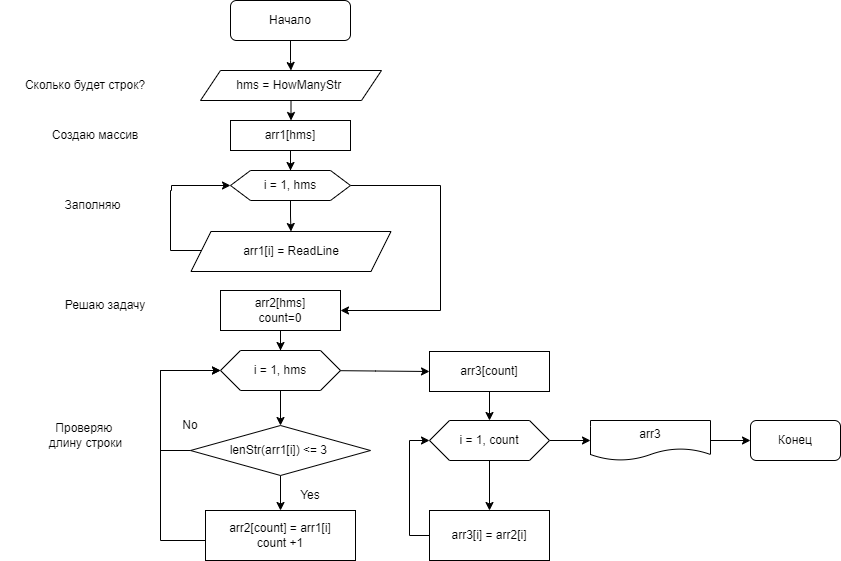

The diagram above was exported from draw.io. Its source (the exported page's mxGraphModel, read from the mxfile embedded in the PNG):
<mxGraphModel dx="1925" dy="558" grid="1" gridSize="10" guides="1" tooltips="1" connect="1" arrows="1" fold="1" page="1" pageScale="1" pageWidth="827" pageHeight="1169" math="0" shadow="0">
  <root>
    <mxCell id="WIyWlLk6GJQsqaUBKTNV-0" />
    <mxCell id="WIyWlLk6GJQsqaUBKTNV-1" parent="WIyWlLk6GJQsqaUBKTNV-0" />
    <mxCell id="wWTYxNKtSpz3RtcXFDRn-48" value="" style="edgeStyle=orthogonalEdgeStyle;rounded=0;orthogonalLoop=1;jettySize=auto;html=1;" parent="WIyWlLk6GJQsqaUBKTNV-1" source="WIyWlLk6GJQsqaUBKTNV-3" target="wWTYxNKtSpz3RtcXFDRn-31" edge="1">
      <mxGeometry relative="1" as="geometry" />
    </mxCell>
    <mxCell id="WIyWlLk6GJQsqaUBKTNV-3" value="&lt;font style=&quot;vertical-align: inherit;&quot;&gt;&lt;font style=&quot;vertical-align: inherit;&quot;&gt;Начало&lt;/font&gt;&lt;/font&gt;" style="rounded=1;whiteSpace=wrap;html=1;fontSize=12;glass=0;strokeWidth=1;shadow=0;" parent="WIyWlLk6GJQsqaUBKTNV-1" vertex="1">
      <mxGeometry x="160" width="120" height="40" as="geometry" />
    </mxCell>
    <mxCell id="wWTYxNKtSpz3RtcXFDRn-51" style="edgeStyle=orthogonalEdgeStyle;rounded=0;orthogonalLoop=1;jettySize=auto;html=1;entryX=0;entryY=0.5;entryDx=0;entryDy=0;" parent="WIyWlLk6GJQsqaUBKTNV-1" source="wWTYxNKtSpz3RtcXFDRn-0" target="wWTYxNKtSpz3RtcXFDRn-32" edge="1">
      <mxGeometry relative="1" as="geometry">
        <Array as="points">
          <mxPoint x="100" y="250" />
          <mxPoint x="100" y="190" />
          <mxPoint x="101" y="190" />
          <mxPoint x="101" y="185" />
        </Array>
      </mxGeometry>
    </mxCell>
    <mxCell id="wWTYxNKtSpz3RtcXFDRn-0" value="arr1[i] = ReadLine" style="shape=parallelogram;perimeter=parallelogramPerimeter;whiteSpace=wrap;html=1;fixedSize=1;" parent="WIyWlLk6GJQsqaUBKTNV-1" vertex="1">
      <mxGeometry x="120.5" y="231" width="200" height="40" as="geometry" />
    </mxCell>
    <mxCell id="wWTYxNKtSpz3RtcXFDRn-9" value="" style="edgeStyle=orthogonalEdgeStyle;rounded=0;orthogonalLoop=1;jettySize=auto;html=1;" parent="WIyWlLk6GJQsqaUBKTNV-1" source="wWTYxNKtSpz3RtcXFDRn-1" target="wWTYxNKtSpz3RtcXFDRn-8" edge="1">
      <mxGeometry relative="1" as="geometry" />
    </mxCell>
    <mxCell id="wWTYxNKtSpz3RtcXFDRn-1" value="arr2[hms]&lt;br&gt;count=0" style="rounded=0;whiteSpace=wrap;html=1;" parent="WIyWlLk6GJQsqaUBKTNV-1" vertex="1">
      <mxGeometry x="150" y="290" width="120" height="40" as="geometry" />
    </mxCell>
    <mxCell id="wWTYxNKtSpz3RtcXFDRn-11" value="" style="edgeStyle=orthogonalEdgeStyle;rounded=0;orthogonalLoop=1;jettySize=auto;html=1;" parent="WIyWlLk6GJQsqaUBKTNV-1" source="wWTYxNKtSpz3RtcXFDRn-8" target="wWTYxNKtSpz3RtcXFDRn-10" edge="1">
      <mxGeometry relative="1" as="geometry" />
    </mxCell>
    <mxCell id="wWTYxNKtSpz3RtcXFDRn-18" style="edgeStyle=orthogonalEdgeStyle;rounded=0;orthogonalLoop=1;jettySize=auto;html=1;entryX=0;entryY=0.5;entryDx=0;entryDy=0;" parent="WIyWlLk6GJQsqaUBKTNV-1" edge="1" target="wWTYxNKtSpz3RtcXFDRn-20">
      <mxGeometry relative="1" as="geometry">
        <mxPoint x="330" y="340" as="targetPoint" />
        <mxPoint x="250" y="370" as="sourcePoint" />
      </mxGeometry>
    </mxCell>
    <mxCell id="wWTYxNKtSpz3RtcXFDRn-8" value="i = 1, hms" style="shape=hexagon;perimeter=hexagonPerimeter2;whiteSpace=wrap;html=1;fixedSize=1;" parent="WIyWlLk6GJQsqaUBKTNV-1" vertex="1">
      <mxGeometry x="150" y="350" width="120" height="40" as="geometry" />
    </mxCell>
    <mxCell id="wWTYxNKtSpz3RtcXFDRn-13" value="" style="edgeStyle=orthogonalEdgeStyle;rounded=0;orthogonalLoop=1;jettySize=auto;html=1;" parent="WIyWlLk6GJQsqaUBKTNV-1" source="wWTYxNKtSpz3RtcXFDRn-10" target="wWTYxNKtSpz3RtcXFDRn-12" edge="1">
      <mxGeometry relative="1" as="geometry" />
    </mxCell>
    <mxCell id="wWTYxNKtSpz3RtcXFDRn-16" style="edgeStyle=orthogonalEdgeStyle;rounded=0;orthogonalLoop=1;jettySize=auto;html=1;entryX=0;entryY=0.5;entryDx=0;entryDy=0;exitX=0;exitY=0.5;exitDx=0;exitDy=0;" parent="WIyWlLk6GJQsqaUBKTNV-1" source="wWTYxNKtSpz3RtcXFDRn-10" target="wWTYxNKtSpz3RtcXFDRn-8" edge="1">
      <mxGeometry relative="1" as="geometry">
        <mxPoint x="80" y="340" as="targetPoint" />
        <mxPoint x="60" y="410" as="sourcePoint" />
        <Array as="points">
          <mxPoint x="130" y="450" />
          <mxPoint x="90" y="450" />
          <mxPoint x="90" y="370" />
        </Array>
      </mxGeometry>
    </mxCell>
    <mxCell id="wWTYxNKtSpz3RtcXFDRn-10" value="lenStr(arr1[i]) &amp;lt;= 3&amp;nbsp;" style="rhombus;whiteSpace=wrap;html=1;" parent="WIyWlLk6GJQsqaUBKTNV-1" vertex="1">
      <mxGeometry x="120" y="425" width="180" height="50" as="geometry" />
    </mxCell>
    <mxCell id="wWTYxNKtSpz3RtcXFDRn-17" style="edgeStyle=orthogonalEdgeStyle;rounded=0;orthogonalLoop=1;jettySize=auto;html=1;entryX=0;entryY=0.5;entryDx=0;entryDy=0;" parent="WIyWlLk6GJQsqaUBKTNV-1" source="wWTYxNKtSpz3RtcXFDRn-12" target="wWTYxNKtSpz3RtcXFDRn-8" edge="1">
      <mxGeometry relative="1" as="geometry">
        <mxPoint x="90" y="340" as="targetPoint" />
        <Array as="points">
          <mxPoint x="90" y="540" />
          <mxPoint x="90" y="370" />
        </Array>
      </mxGeometry>
    </mxCell>
    <mxCell id="wWTYxNKtSpz3RtcXFDRn-12" value="arr2[count] = arr1[i]&lt;br&gt;count +1" style="whiteSpace=wrap;html=1;" parent="WIyWlLk6GJQsqaUBKTNV-1" vertex="1">
      <mxGeometry x="135" y="510" width="150" height="50" as="geometry" />
    </mxCell>
    <mxCell id="wWTYxNKtSpz3RtcXFDRn-14" value="Yes" style="text;html=1;strokeColor=none;fillColor=none;align=center;verticalAlign=middle;whiteSpace=wrap;rounded=0;" parent="WIyWlLk6GJQsqaUBKTNV-1" vertex="1">
      <mxGeometry x="210" y="480" width="60" height="30" as="geometry" />
    </mxCell>
    <mxCell id="wWTYxNKtSpz3RtcXFDRn-15" value="No" style="text;html=1;strokeColor=none;fillColor=none;align=center;verticalAlign=middle;whiteSpace=wrap;rounded=0;" parent="WIyWlLk6GJQsqaUBKTNV-1" vertex="1">
      <mxGeometry x="90" y="410" width="60" height="30" as="geometry" />
    </mxCell>
    <mxCell id="wWTYxNKtSpz3RtcXFDRn-22" value="" style="edgeStyle=orthogonalEdgeStyle;rounded=0;orthogonalLoop=1;jettySize=auto;html=1;" parent="WIyWlLk6GJQsqaUBKTNV-1" source="wWTYxNKtSpz3RtcXFDRn-20" target="wWTYxNKtSpz3RtcXFDRn-21" edge="1">
      <mxGeometry relative="1" as="geometry" />
    </mxCell>
    <mxCell id="wWTYxNKtSpz3RtcXFDRn-20" value="arr3[count]" style="rounded=0;whiteSpace=wrap;html=1;" parent="WIyWlLk6GJQsqaUBKTNV-1" vertex="1">
      <mxGeometry x="359" y="351" width="120" height="40" as="geometry" />
    </mxCell>
    <mxCell id="wWTYxNKtSpz3RtcXFDRn-24" value="" style="edgeStyle=orthogonalEdgeStyle;rounded=0;orthogonalLoop=1;jettySize=auto;html=1;" parent="WIyWlLk6GJQsqaUBKTNV-1" source="wWTYxNKtSpz3RtcXFDRn-21" target="wWTYxNKtSpz3RtcXFDRn-23" edge="1">
      <mxGeometry relative="1" as="geometry" />
    </mxCell>
    <mxCell id="wWTYxNKtSpz3RtcXFDRn-27" value="" style="edgeStyle=orthogonalEdgeStyle;rounded=0;orthogonalLoop=1;jettySize=auto;html=1;" parent="WIyWlLk6GJQsqaUBKTNV-1" source="wWTYxNKtSpz3RtcXFDRn-21" target="wWTYxNKtSpz3RtcXFDRn-26" edge="1">
      <mxGeometry relative="1" as="geometry" />
    </mxCell>
    <mxCell id="wWTYxNKtSpz3RtcXFDRn-21" value="i = 1, count" style="shape=hexagon;perimeter=hexagonPerimeter2;whiteSpace=wrap;html=1;fixedSize=1;" parent="WIyWlLk6GJQsqaUBKTNV-1" vertex="1">
      <mxGeometry x="359" y="420" width="120" height="40" as="geometry" />
    </mxCell>
    <mxCell id="wWTYxNKtSpz3RtcXFDRn-25" style="edgeStyle=orthogonalEdgeStyle;rounded=0;orthogonalLoop=1;jettySize=auto;html=1;entryX=0;entryY=0.5;entryDx=0;entryDy=0;" parent="WIyWlLk6GJQsqaUBKTNV-1" source="wWTYxNKtSpz3RtcXFDRn-23" target="wWTYxNKtSpz3RtcXFDRn-21" edge="1">
      <mxGeometry relative="1" as="geometry">
        <Array as="points">
          <mxPoint x="339" y="535" />
          <mxPoint x="339" y="440" />
        </Array>
      </mxGeometry>
    </mxCell>
    <mxCell id="wWTYxNKtSpz3RtcXFDRn-23" value="arr3[i] = arr2[i]" style="rounded=0;whiteSpace=wrap;html=1;" parent="WIyWlLk6GJQsqaUBKTNV-1" vertex="1">
      <mxGeometry x="359" y="510" width="120" height="50" as="geometry" />
    </mxCell>
    <mxCell id="wWTYxNKtSpz3RtcXFDRn-30" value="" style="edgeStyle=orthogonalEdgeStyle;rounded=0;orthogonalLoop=1;jettySize=auto;html=1;" parent="WIyWlLk6GJQsqaUBKTNV-1" source="wWTYxNKtSpz3RtcXFDRn-26" target="wWTYxNKtSpz3RtcXFDRn-28" edge="1">
      <mxGeometry relative="1" as="geometry" />
    </mxCell>
    <mxCell id="wWTYxNKtSpz3RtcXFDRn-26" value="arr3" style="shape=document;whiteSpace=wrap;html=1;boundedLbl=1;" parent="WIyWlLk6GJQsqaUBKTNV-1" vertex="1">
      <mxGeometry x="520" y="420" width="120" height="40" as="geometry" />
    </mxCell>
    <mxCell id="wWTYxNKtSpz3RtcXFDRn-28" value="Конец" style="rounded=1;whiteSpace=wrap;html=1;" parent="WIyWlLk6GJQsqaUBKTNV-1" vertex="1">
      <mxGeometry x="680" y="420" width="90" height="40" as="geometry" />
    </mxCell>
    <mxCell id="wWTYxNKtSpz3RtcXFDRn-34" value="" style="edgeStyle=orthogonalEdgeStyle;rounded=0;orthogonalLoop=1;jettySize=auto;html=1;" parent="WIyWlLk6GJQsqaUBKTNV-1" source="wWTYxNKtSpz3RtcXFDRn-31" target="wWTYxNKtSpz3RtcXFDRn-33" edge="1">
      <mxGeometry relative="1" as="geometry" />
    </mxCell>
    <mxCell id="wWTYxNKtSpz3RtcXFDRn-31" value="hms = HowManyStr&amp;nbsp;" style="shape=parallelogram;perimeter=parallelogramPerimeter;whiteSpace=wrap;html=1;fixedSize=1;" parent="WIyWlLk6GJQsqaUBKTNV-1" vertex="1">
      <mxGeometry x="130" y="70" width="181" height="30" as="geometry" />
    </mxCell>
    <mxCell id="wWTYxNKtSpz3RtcXFDRn-43" value="" style="edgeStyle=orthogonalEdgeStyle;rounded=0;orthogonalLoop=1;jettySize=auto;html=1;entryX=1;entryY=0.5;entryDx=0;entryDy=0;" parent="WIyWlLk6GJQsqaUBKTNV-1" source="wWTYxNKtSpz3RtcXFDRn-32" target="wWTYxNKtSpz3RtcXFDRn-1" edge="1">
      <mxGeometry relative="1" as="geometry">
        <mxPoint x="560" y="280" as="targetPoint" />
        <Array as="points">
          <mxPoint x="370" y="185" />
          <mxPoint x="370" y="310" />
        </Array>
      </mxGeometry>
    </mxCell>
    <mxCell id="WYJYOXS8u04YxpH3zuvQ-14" value="" style="edgeStyle=orthogonalEdgeStyle;rounded=0;orthogonalLoop=1;jettySize=auto;html=1;entryX=0.5;entryY=0;entryDx=0;entryDy=0;" edge="1" parent="WIyWlLk6GJQsqaUBKTNV-1" source="wWTYxNKtSpz3RtcXFDRn-32" target="wWTYxNKtSpz3RtcXFDRn-0">
      <mxGeometry relative="1" as="geometry" />
    </mxCell>
    <mxCell id="wWTYxNKtSpz3RtcXFDRn-32" value="i = 1, hms" style="shape=hexagon;perimeter=hexagonPerimeter2;whiteSpace=wrap;html=1;fixedSize=1;" parent="WIyWlLk6GJQsqaUBKTNV-1" vertex="1">
      <mxGeometry x="160" y="170" width="120" height="30" as="geometry" />
    </mxCell>
    <mxCell id="wWTYxNKtSpz3RtcXFDRn-45" value="" style="edgeStyle=orthogonalEdgeStyle;rounded=0;orthogonalLoop=1;jettySize=auto;html=1;" parent="WIyWlLk6GJQsqaUBKTNV-1" source="wWTYxNKtSpz3RtcXFDRn-33" target="wWTYxNKtSpz3RtcXFDRn-32" edge="1">
      <mxGeometry relative="1" as="geometry" />
    </mxCell>
    <mxCell id="wWTYxNKtSpz3RtcXFDRn-33" value="arr1[hms]" style="rounded=0;whiteSpace=wrap;html=1;" parent="WIyWlLk6GJQsqaUBKTNV-1" vertex="1">
      <mxGeometry x="160" y="120" width="120" height="30" as="geometry" />
    </mxCell>
    <mxCell id="wWTYxNKtSpz3RtcXFDRn-49" value="Сколько будет строк?" style="text;html=1;strokeColor=none;fillColor=none;align=center;verticalAlign=middle;whiteSpace=wrap;rounded=0;" parent="WIyWlLk6GJQsqaUBKTNV-1" vertex="1">
      <mxGeometry x="-70" y="70" width="170" height="30" as="geometry" />
    </mxCell>
    <mxCell id="wWTYxNKtSpz3RtcXFDRn-50" value="Создаю массив" style="text;html=1;strokeColor=none;fillColor=none;align=center;verticalAlign=middle;whiteSpace=wrap;rounded=0;" parent="WIyWlLk6GJQsqaUBKTNV-1" vertex="1">
      <mxGeometry x="-40" y="120" width="130" height="30" as="geometry" />
    </mxCell>
    <mxCell id="wWTYxNKtSpz3RtcXFDRn-52" value="Заполняю" style="text;html=1;strokeColor=none;fillColor=none;align=center;verticalAlign=middle;whiteSpace=wrap;rounded=0;" parent="WIyWlLk6GJQsqaUBKTNV-1" vertex="1">
      <mxGeometry x="-10" y="190" width="65" height="30" as="geometry" />
    </mxCell>
    <mxCell id="wWTYxNKtSpz3RtcXFDRn-53" value="Решаю задачу" style="text;html=1;strokeColor=none;fillColor=none;align=center;verticalAlign=middle;whiteSpace=wrap;rounded=0;" parent="WIyWlLk6GJQsqaUBKTNV-1" vertex="1">
      <mxGeometry x="-30" y="290" width="130" height="30" as="geometry" />
    </mxCell>
    <mxCell id="wWTYxNKtSpz3RtcXFDRn-54" value="Проверяю&amp;nbsp; длину строки" style="text;html=1;strokeColor=none;fillColor=none;align=center;verticalAlign=middle;whiteSpace=wrap;rounded=0;" parent="WIyWlLk6GJQsqaUBKTNV-1" vertex="1">
      <mxGeometry x="-27.5" y="420" width="85" height="30" as="geometry" />
    </mxCell>
    <mxCell id="WYJYOXS8u04YxpH3zuvQ-6" value="" style="endArrow=classic;html=1;rounded=0;" edge="1" parent="WIyWlLk6GJQsqaUBKTNV-1">
      <mxGeometry width="50" height="50" relative="1" as="geometry">
        <mxPoint x="220" y="220" as="sourcePoint" />
        <mxPoint x="220" y="220" as="targetPoint" />
      </mxGeometry>
    </mxCell>
  </root>
</mxGraphModel>